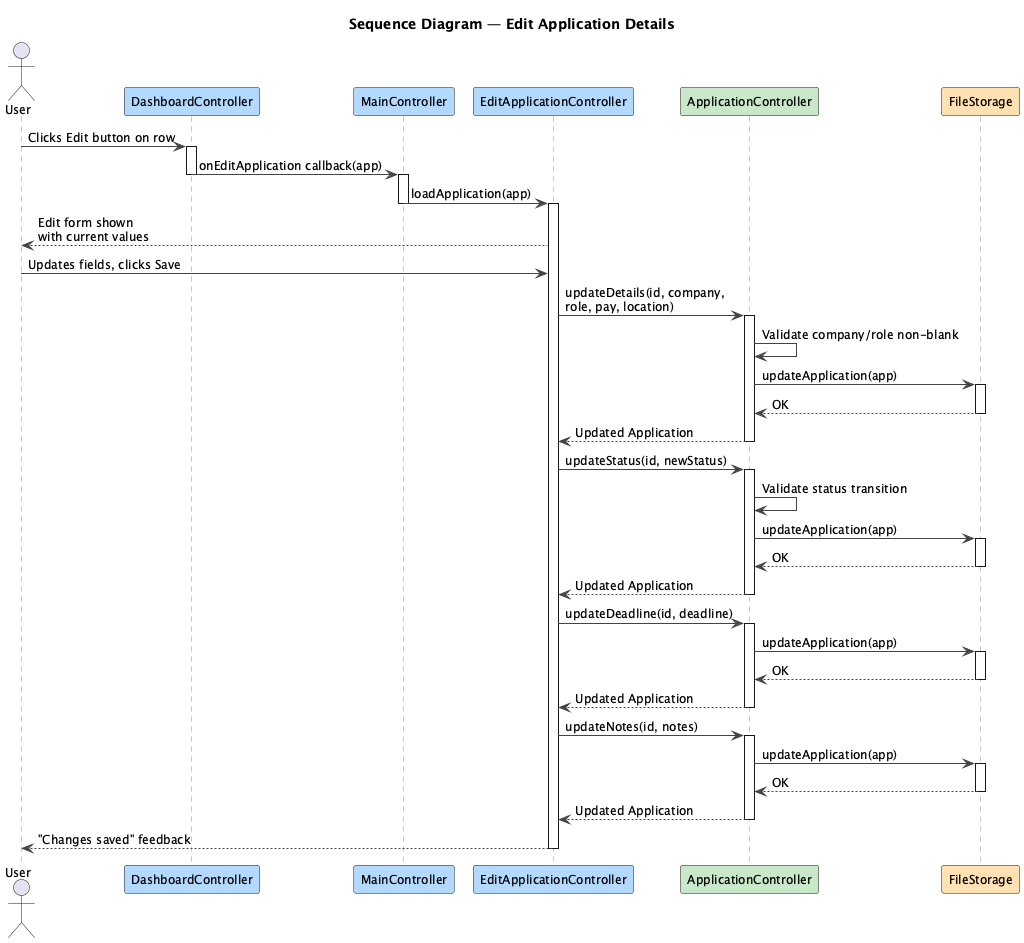

The diagram above was rendered by PlantUML. Its source (embedded in the PNG):
@startuml SequenceDiagram-EditApplication

skinparam shadowing false
skinparam sequenceArrowColor #444444
skinparam sequenceLifeLineBorderColor #888888
skinparam participantBackgroundColor #B3D9FF
skinparam defaultFontSize 12

title Sequence Diagram — Edit Application Details

actor User
participant "DashboardController" as Dashboard #B3D9FF
participant "MainController" as Main #B3D9FF
participant "EditApplicationController" as Edit #B3D9FF
participant "ApplicationController" as Logic #C8E6C9
participant "FileStorage" as Storage #FFE0B2

User -> Dashboard : Clicks Edit button on row
activate Dashboard
Dashboard -> Main : onEditApplication callback(app)
deactivate Dashboard
activate Main
Main -> Edit : loadApplication(app)
deactivate Main
activate Edit

Edit --> User : Edit form shown\nwith current values

User -> Edit : Updates fields, clicks Save

Edit -> Logic : updateDetails(id, company,\nrole, pay, location)
activate Logic
Logic -> Logic : Validate company/role non-blank
Logic -> Storage : updateApplication(app)
activate Storage
Storage --> Logic : OK
deactivate Storage
Logic --> Edit : Updated Application
deactivate Logic

Edit -> Logic : updateStatus(id, newStatus)
activate Logic
Logic -> Logic : Validate status transition
Logic -> Storage : updateApplication(app)
activate Storage
Storage --> Logic : OK
deactivate Storage
Logic --> Edit : Updated Application
deactivate Logic

Edit -> Logic : updateDeadline(id, deadline)
activate Logic
Logic -> Storage : updateApplication(app)
activate Storage
Storage --> Logic : OK
deactivate Storage
Logic --> Edit : Updated Application
deactivate Logic

Edit -> Logic : updateNotes(id, notes)
activate Logic
Logic -> Storage : updateApplication(app)
activate Storage
Storage --> Logic : OK
deactivate Storage
Logic --> Edit : Updated Application
deactivate Logic

Edit --> User : "Changes saved" feedback
deactivate Edit

@enduml